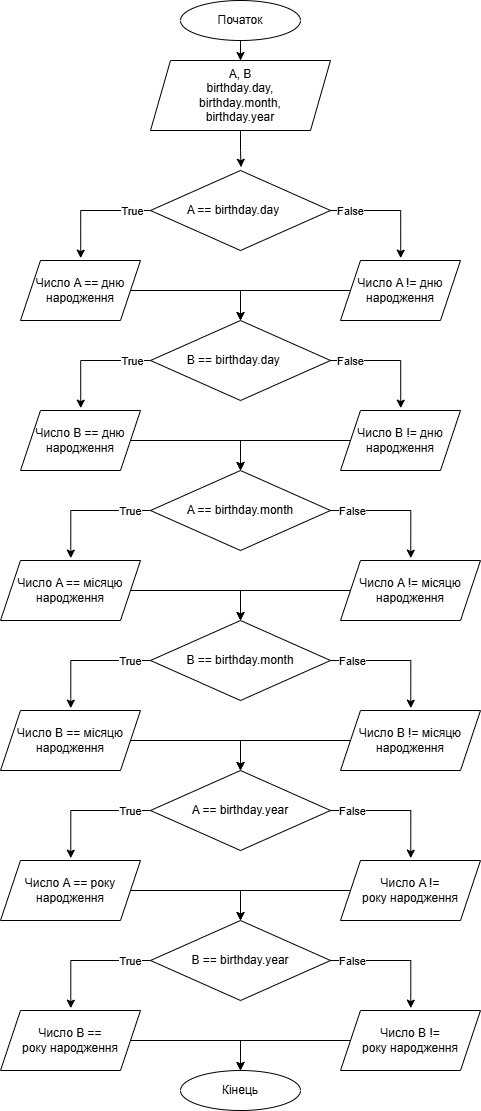

The diagram above was exported from draw.io. Its source (the exported page's mxGraphModel, read from the mxfile embedded in the PNG):
<mxGraphModel dx="2066" dy="1103" grid="1" gridSize="10" guides="1" tooltips="1" connect="1" arrows="1" fold="1" page="1" pageScale="1" pageWidth="827" pageHeight="1169" math="0" shadow="0">
  <root>
    <mxCell id="0" />
    <mxCell id="1" parent="0" />
    <mxCell id="SUVXIOvrt3MLqSDektx3-4" style="edgeStyle=orthogonalEdgeStyle;rounded=0;orthogonalLoop=1;jettySize=auto;html=1;entryX=0.5;entryY=0;entryDx=0;entryDy=0;" parent="1" source="nz0kr8kzbRYJk31w67YK-4" target="SUVXIOvrt3MLqSDektx3-2" edge="1">
      <mxGeometry relative="1" as="geometry" />
    </mxCell>
    <mxCell id="nz0kr8kzbRYJk31w67YK-4" value="Початок" style="ellipse;whiteSpace=wrap;html=1;" parent="1" vertex="1">
      <mxGeometry x="320" width="120" height="40" as="geometry" />
    </mxCell>
    <mxCell id="SUVXIOvrt3MLqSDektx3-2" value="A, B&lt;div&gt;birthday.day,&lt;/div&gt;&lt;div&gt;birthday.month,&lt;/div&gt;&lt;div&gt;birthday.year&lt;/div&gt;" style="shape=parallelogram;perimeter=parallelogramPerimeter;whiteSpace=wrap;html=1;fixedSize=1;" parent="1" vertex="1">
      <mxGeometry x="290" y="60" width="180" height="70" as="geometry" />
    </mxCell>
    <mxCell id="SUVXIOvrt3MLqSDektx3-10" style="edgeStyle=orthogonalEdgeStyle;rounded=0;orthogonalLoop=1;jettySize=auto;html=1;entryX=0.502;entryY=-0.039;entryDx=0;entryDy=0;entryPerimeter=0;" parent="1" source="SUVXIOvrt3MLqSDektx3-6" target="SUVXIOvrt3MLqSDektx3-17" edge="1">
      <mxGeometry relative="1" as="geometry">
        <mxPoint x="220" y="290" as="targetPoint" />
        <Array as="points">
          <mxPoint x="220" y="210" />
        </Array>
      </mxGeometry>
    </mxCell>
    <mxCell id="SUVXIOvrt3MLqSDektx3-16" value="True" style="edgeLabel;html=1;align=center;verticalAlign=middle;resizable=0;points=[];" parent="SUVXIOvrt3MLqSDektx3-10" vertex="1" connectable="0">
      <mxGeometry x="-0.6751" relative="1" as="geometry">
        <mxPoint as="offset" />
      </mxGeometry>
    </mxCell>
    <mxCell id="SUVXIOvrt3MLqSDektx3-6" value="A == birthday.day&lt;span style=&quot;white-space: pre;&quot;&gt;&#09;&lt;/span&gt;" style="rhombus;whiteSpace=wrap;html=1;" parent="1" vertex="1">
      <mxGeometry x="290" y="170" width="180" height="80" as="geometry" />
    </mxCell>
    <mxCell id="SUVXIOvrt3MLqSDektx3-7" style="edgeStyle=orthogonalEdgeStyle;rounded=0;orthogonalLoop=1;jettySize=auto;html=1;entryX=0.503;entryY=-0.041;entryDx=0;entryDy=0;entryPerimeter=0;" parent="1" source="SUVXIOvrt3MLqSDektx3-2" target="SUVXIOvrt3MLqSDektx3-6" edge="1">
      <mxGeometry relative="1" as="geometry" />
    </mxCell>
    <mxCell id="hQPmsqUlZ_xyAZd371A2-1" style="edgeStyle=orthogonalEdgeStyle;rounded=0;orthogonalLoop=1;jettySize=auto;html=1;entryX=0.5;entryY=0;entryDx=0;entryDy=0;" parent="1" source="SUVXIOvrt3MLqSDektx3-17" target="SUVXIOvrt3MLqSDektx3-28" edge="1">
      <mxGeometry relative="1" as="geometry">
        <mxPoint x="380" y="290" as="targetPoint" />
      </mxGeometry>
    </mxCell>
    <mxCell id="SUVXIOvrt3MLqSDektx3-17" value="Число A == дню народження" style="shape=parallelogram;perimeter=parallelogramPerimeter;whiteSpace=wrap;html=1;fixedSize=1;" parent="1" vertex="1">
      <mxGeometry x="160" y="260" width="120" height="60" as="geometry" />
    </mxCell>
    <mxCell id="SUVXIOvrt3MLqSDektx3-23" style="edgeStyle=orthogonalEdgeStyle;rounded=0;orthogonalLoop=1;jettySize=auto;html=1;entryX=0.502;entryY=-0.039;entryDx=0;entryDy=0;entryPerimeter=0;exitX=1;exitY=0.5;exitDx=0;exitDy=0;" parent="1" source="SUVXIOvrt3MLqSDektx3-6" target="SUVXIOvrt3MLqSDektx3-25" edge="1">
      <mxGeometry relative="1" as="geometry">
        <mxPoint x="570" y="330" as="targetPoint" />
        <mxPoint x="640" y="250" as="sourcePoint" />
        <Array as="points">
          <mxPoint x="540" y="210" />
        </Array>
      </mxGeometry>
    </mxCell>
    <mxCell id="SUVXIOvrt3MLqSDektx3-24" value="False" style="edgeLabel;html=1;align=center;verticalAlign=middle;resizable=0;points=[];" parent="SUVXIOvrt3MLqSDektx3-23" vertex="1" connectable="0">
      <mxGeometry x="-0.6751" relative="1" as="geometry">
        <mxPoint as="offset" />
      </mxGeometry>
    </mxCell>
    <mxCell id="hQPmsqUlZ_xyAZd371A2-2" style="edgeStyle=orthogonalEdgeStyle;rounded=0;orthogonalLoop=1;jettySize=auto;html=1;entryX=0.5;entryY=0;entryDx=0;entryDy=0;" parent="1" source="SUVXIOvrt3MLqSDektx3-25" target="SUVXIOvrt3MLqSDektx3-28" edge="1">
      <mxGeometry relative="1" as="geometry" />
    </mxCell>
    <mxCell id="SUVXIOvrt3MLqSDektx3-25" value="Число A != дню народження" style="shape=parallelogram;perimeter=parallelogramPerimeter;whiteSpace=wrap;html=1;fixedSize=1;" parent="1" vertex="1">
      <mxGeometry x="480" y="260" width="120" height="60" as="geometry" />
    </mxCell>
    <mxCell id="SUVXIOvrt3MLqSDektx3-26" style="edgeStyle=orthogonalEdgeStyle;rounded=0;orthogonalLoop=1;jettySize=auto;html=1;entryX=0.502;entryY=-0.039;entryDx=0;entryDy=0;entryPerimeter=0;" parent="1" source="SUVXIOvrt3MLqSDektx3-28" target="SUVXIOvrt3MLqSDektx3-29" edge="1">
      <mxGeometry relative="1" as="geometry">
        <mxPoint x="220" y="440" as="targetPoint" />
        <Array as="points">
          <mxPoint x="220" y="360" />
        </Array>
      </mxGeometry>
    </mxCell>
    <mxCell id="SUVXIOvrt3MLqSDektx3-27" value="True" style="edgeLabel;html=1;align=center;verticalAlign=middle;resizable=0;points=[];" parent="SUVXIOvrt3MLqSDektx3-26" vertex="1" connectable="0">
      <mxGeometry x="-0.6751" relative="1" as="geometry">
        <mxPoint as="offset" />
      </mxGeometry>
    </mxCell>
    <mxCell id="SUVXIOvrt3MLqSDektx3-28" value="B == birthday.day&lt;span style=&quot;white-space: pre;&quot;&gt;&#09;&lt;/span&gt;" style="rhombus;whiteSpace=wrap;html=1;" parent="1" vertex="1">
      <mxGeometry x="290" y="320" width="180" height="80" as="geometry" />
    </mxCell>
    <mxCell id="SUVXIOvrt3MLqSDektx3-29" value="Число B == дню народження" style="shape=parallelogram;perimeter=parallelogramPerimeter;whiteSpace=wrap;html=1;fixedSize=1;" parent="1" vertex="1">
      <mxGeometry x="160" y="410" width="120" height="60" as="geometry" />
    </mxCell>
    <mxCell id="SUVXIOvrt3MLqSDektx3-30" style="edgeStyle=orthogonalEdgeStyle;rounded=0;orthogonalLoop=1;jettySize=auto;html=1;entryX=0.502;entryY=-0.039;entryDx=0;entryDy=0;entryPerimeter=0;exitX=1;exitY=0.5;exitDx=0;exitDy=0;" parent="1" source="SUVXIOvrt3MLqSDektx3-28" target="SUVXIOvrt3MLqSDektx3-32" edge="1">
      <mxGeometry relative="1" as="geometry">
        <mxPoint x="570" y="480" as="targetPoint" />
        <mxPoint x="640" y="400" as="sourcePoint" />
        <Array as="points">
          <mxPoint x="540" y="360" />
        </Array>
      </mxGeometry>
    </mxCell>
    <mxCell id="SUVXIOvrt3MLqSDektx3-31" value="False" style="edgeLabel;html=1;align=center;verticalAlign=middle;resizable=0;points=[];" parent="SUVXIOvrt3MLqSDektx3-30" vertex="1" connectable="0">
      <mxGeometry x="-0.6751" relative="1" as="geometry">
        <mxPoint as="offset" />
      </mxGeometry>
    </mxCell>
    <mxCell id="SUVXIOvrt3MLqSDektx3-32" value="Число B != дню народження" style="shape=parallelogram;perimeter=parallelogramPerimeter;whiteSpace=wrap;html=1;fixedSize=1;" parent="1" vertex="1">
      <mxGeometry x="480" y="410" width="120" height="60" as="geometry" />
    </mxCell>
    <mxCell id="SUVXIOvrt3MLqSDektx3-34" style="edgeStyle=orthogonalEdgeStyle;rounded=0;orthogonalLoop=1;jettySize=auto;html=1;entryX=0.502;entryY=-0.039;entryDx=0;entryDy=0;entryPerimeter=0;" parent="1" source="SUVXIOvrt3MLqSDektx3-37" target="SUVXIOvrt3MLqSDektx3-38" edge="1">
      <mxGeometry relative="1" as="geometry">
        <mxPoint x="220" y="590" as="targetPoint" />
        <Array as="points">
          <mxPoint x="210" y="510" />
        </Array>
      </mxGeometry>
    </mxCell>
    <mxCell id="SUVXIOvrt3MLqSDektx3-35" value="True" style="edgeLabel;html=1;align=center;verticalAlign=middle;resizable=0;points=[];" parent="SUVXIOvrt3MLqSDektx3-34" vertex="1" connectable="0">
      <mxGeometry x="-0.6751" relative="1" as="geometry">
        <mxPoint as="offset" />
      </mxGeometry>
    </mxCell>
    <mxCell id="SUVXIOvrt3MLqSDektx3-37" value="A == birthday.month" style="rhombus;whiteSpace=wrap;html=1;" parent="1" vertex="1">
      <mxGeometry x="290" y="470" width="180" height="80" as="geometry" />
    </mxCell>
    <mxCell id="SUVXIOvrt3MLqSDektx3-38" value="Число A == місяцю народження" style="shape=parallelogram;perimeter=parallelogramPerimeter;whiteSpace=wrap;html=1;fixedSize=1;" parent="1" vertex="1">
      <mxGeometry x="140" y="560" width="140" height="60" as="geometry" />
    </mxCell>
    <mxCell id="SUVXIOvrt3MLqSDektx3-39" style="edgeStyle=orthogonalEdgeStyle;rounded=0;orthogonalLoop=1;jettySize=auto;html=1;entryX=0.502;entryY=-0.039;entryDx=0;entryDy=0;entryPerimeter=0;exitX=1;exitY=0.5;exitDx=0;exitDy=0;" parent="1" source="SUVXIOvrt3MLqSDektx3-37" target="SUVXIOvrt3MLqSDektx3-41" edge="1">
      <mxGeometry relative="1" as="geometry">
        <mxPoint x="570" y="630" as="targetPoint" />
        <mxPoint x="640" y="550" as="sourcePoint" />
        <Array as="points">
          <mxPoint x="550" y="510" />
        </Array>
      </mxGeometry>
    </mxCell>
    <mxCell id="SUVXIOvrt3MLqSDektx3-40" value="False" style="edgeLabel;html=1;align=center;verticalAlign=middle;resizable=0;points=[];" parent="SUVXIOvrt3MLqSDektx3-39" vertex="1" connectable="0">
      <mxGeometry x="-0.6751" relative="1" as="geometry">
        <mxPoint as="offset" />
      </mxGeometry>
    </mxCell>
    <mxCell id="SUVXIOvrt3MLqSDektx3-41" value="Число A != місяцю народження" style="shape=parallelogram;perimeter=parallelogramPerimeter;whiteSpace=wrap;html=1;fixedSize=1;" parent="1" vertex="1">
      <mxGeometry x="480" y="560" width="140" height="60" as="geometry" />
    </mxCell>
    <mxCell id="SUVXIOvrt3MLqSDektx3-42" style="edgeStyle=orthogonalEdgeStyle;rounded=0;orthogonalLoop=1;jettySize=auto;html=1;entryX=0.502;entryY=-0.039;entryDx=0;entryDy=0;entryPerimeter=0;" parent="1" source="SUVXIOvrt3MLqSDektx3-44" target="SUVXIOvrt3MLqSDektx3-45" edge="1">
      <mxGeometry relative="1" as="geometry">
        <mxPoint x="220" y="740" as="targetPoint" />
        <Array as="points">
          <mxPoint x="210" y="660" />
        </Array>
      </mxGeometry>
    </mxCell>
    <mxCell id="SUVXIOvrt3MLqSDektx3-43" value="True" style="edgeLabel;html=1;align=center;verticalAlign=middle;resizable=0;points=[];" parent="SUVXIOvrt3MLqSDektx3-42" vertex="1" connectable="0">
      <mxGeometry x="-0.6751" relative="1" as="geometry">
        <mxPoint as="offset" />
      </mxGeometry>
    </mxCell>
    <mxCell id="SUVXIOvrt3MLqSDektx3-44" value="B == birthday.month" style="rhombus;whiteSpace=wrap;html=1;" parent="1" vertex="1">
      <mxGeometry x="290" y="620" width="180" height="80" as="geometry" />
    </mxCell>
    <mxCell id="SUVXIOvrt3MLqSDektx3-45" value="Число B == місяцю народження" style="shape=parallelogram;perimeter=parallelogramPerimeter;whiteSpace=wrap;html=1;fixedSize=1;" parent="1" vertex="1">
      <mxGeometry x="140" y="710" width="140" height="60" as="geometry" />
    </mxCell>
    <mxCell id="SUVXIOvrt3MLqSDektx3-46" style="edgeStyle=orthogonalEdgeStyle;rounded=0;orthogonalLoop=1;jettySize=auto;html=1;entryX=0.502;entryY=-0.039;entryDx=0;entryDy=0;entryPerimeter=0;exitX=1;exitY=0.5;exitDx=0;exitDy=0;" parent="1" source="SUVXIOvrt3MLqSDektx3-44" target="SUVXIOvrt3MLqSDektx3-48" edge="1">
      <mxGeometry relative="1" as="geometry">
        <mxPoint x="570" y="780" as="targetPoint" />
        <mxPoint x="640" y="700" as="sourcePoint" />
        <Array as="points">
          <mxPoint x="550" y="660" />
        </Array>
      </mxGeometry>
    </mxCell>
    <mxCell id="SUVXIOvrt3MLqSDektx3-47" value="False" style="edgeLabel;html=1;align=center;verticalAlign=middle;resizable=0;points=[];" parent="SUVXIOvrt3MLqSDektx3-46" vertex="1" connectable="0">
      <mxGeometry x="-0.6751" relative="1" as="geometry">
        <mxPoint as="offset" />
      </mxGeometry>
    </mxCell>
    <mxCell id="SUVXIOvrt3MLqSDektx3-48" value="Число B != місяцю народження" style="shape=parallelogram;perimeter=parallelogramPerimeter;whiteSpace=wrap;html=1;fixedSize=1;" parent="1" vertex="1">
      <mxGeometry x="480" y="710" width="140" height="60" as="geometry" />
    </mxCell>
    <mxCell id="SUVXIOvrt3MLqSDektx3-50" style="edgeStyle=orthogonalEdgeStyle;rounded=0;orthogonalLoop=1;jettySize=auto;html=1;entryX=0.502;entryY=-0.039;entryDx=0;entryDy=0;entryPerimeter=0;" parent="1" source="SUVXIOvrt3MLqSDektx3-53" target="SUVXIOvrt3MLqSDektx3-54" edge="1">
      <mxGeometry relative="1" as="geometry">
        <mxPoint x="220" y="890" as="targetPoint" />
        <Array as="points">
          <mxPoint x="210" y="810" />
        </Array>
      </mxGeometry>
    </mxCell>
    <mxCell id="SUVXIOvrt3MLqSDektx3-51" value="True" style="edgeLabel;html=1;align=center;verticalAlign=middle;resizable=0;points=[];" parent="SUVXIOvrt3MLqSDektx3-50" vertex="1" connectable="0">
      <mxGeometry x="-0.6751" relative="1" as="geometry">
        <mxPoint as="offset" />
      </mxGeometry>
    </mxCell>
    <mxCell id="SUVXIOvrt3MLqSDektx3-53" value="A == birthday.year" style="rhombus;whiteSpace=wrap;html=1;" parent="1" vertex="1">
      <mxGeometry x="290" y="770" width="180" height="80" as="geometry" />
    </mxCell>
    <mxCell id="SUVXIOvrt3MLqSDektx3-54" value="Число A == року народження" style="shape=parallelogram;perimeter=parallelogramPerimeter;whiteSpace=wrap;html=1;fixedSize=1;" parent="1" vertex="1">
      <mxGeometry x="140" y="860" width="140" height="60" as="geometry" />
    </mxCell>
    <mxCell id="SUVXIOvrt3MLqSDektx3-55" style="edgeStyle=orthogonalEdgeStyle;rounded=0;orthogonalLoop=1;jettySize=auto;html=1;entryX=0.502;entryY=-0.039;entryDx=0;entryDy=0;entryPerimeter=0;exitX=1;exitY=0.5;exitDx=0;exitDy=0;" parent="1" source="SUVXIOvrt3MLqSDektx3-53" target="SUVXIOvrt3MLqSDektx3-57" edge="1">
      <mxGeometry relative="1" as="geometry">
        <mxPoint x="570" y="930" as="targetPoint" />
        <mxPoint x="640" y="850" as="sourcePoint" />
        <Array as="points">
          <mxPoint x="550" y="810" />
        </Array>
      </mxGeometry>
    </mxCell>
    <mxCell id="SUVXIOvrt3MLqSDektx3-56" value="False" style="edgeLabel;html=1;align=center;verticalAlign=middle;resizable=0;points=[];" parent="SUVXIOvrt3MLqSDektx3-55" vertex="1" connectable="0">
      <mxGeometry x="-0.6751" relative="1" as="geometry">
        <mxPoint as="offset" />
      </mxGeometry>
    </mxCell>
    <mxCell id="SUVXIOvrt3MLqSDektx3-57" value="Число A != року&amp;nbsp;народження" style="shape=parallelogram;perimeter=parallelogramPerimeter;whiteSpace=wrap;html=1;fixedSize=1;" parent="1" vertex="1">
      <mxGeometry x="480" y="860" width="140" height="60" as="geometry" />
    </mxCell>
    <mxCell id="SUVXIOvrt3MLqSDektx3-58" style="edgeStyle=orthogonalEdgeStyle;rounded=0;orthogonalLoop=1;jettySize=auto;html=1;entryX=0.502;entryY=-0.039;entryDx=0;entryDy=0;entryPerimeter=0;" parent="1" source="SUVXIOvrt3MLqSDektx3-60" target="SUVXIOvrt3MLqSDektx3-61" edge="1">
      <mxGeometry relative="1" as="geometry">
        <mxPoint x="220" y="1040" as="targetPoint" />
        <Array as="points">
          <mxPoint x="210" y="960" />
        </Array>
      </mxGeometry>
    </mxCell>
    <mxCell id="SUVXIOvrt3MLqSDektx3-59" value="True" style="edgeLabel;html=1;align=center;verticalAlign=middle;resizable=0;points=[];" parent="SUVXIOvrt3MLqSDektx3-58" vertex="1" connectable="0">
      <mxGeometry x="-0.6751" relative="1" as="geometry">
        <mxPoint as="offset" />
      </mxGeometry>
    </mxCell>
    <mxCell id="SUVXIOvrt3MLqSDektx3-60" value="B == birthday.year" style="rhombus;whiteSpace=wrap;html=1;" parent="1" vertex="1">
      <mxGeometry x="290" y="920" width="180" height="80" as="geometry" />
    </mxCell>
    <mxCell id="SUVXIOvrt3MLqSDektx3-61" value="Число B == року&amp;nbsp;народження" style="shape=parallelogram;perimeter=parallelogramPerimeter;whiteSpace=wrap;html=1;fixedSize=1;" parent="1" vertex="1">
      <mxGeometry x="140" y="1010" width="140" height="60" as="geometry" />
    </mxCell>
    <mxCell id="SUVXIOvrt3MLqSDektx3-62" style="edgeStyle=orthogonalEdgeStyle;rounded=0;orthogonalLoop=1;jettySize=auto;html=1;entryX=0.502;entryY=-0.039;entryDx=0;entryDy=0;entryPerimeter=0;exitX=1;exitY=0.5;exitDx=0;exitDy=0;" parent="1" source="SUVXIOvrt3MLqSDektx3-60" target="SUVXIOvrt3MLqSDektx3-64" edge="1">
      <mxGeometry relative="1" as="geometry">
        <mxPoint x="570" y="1080" as="targetPoint" />
        <mxPoint x="640" y="1000" as="sourcePoint" />
        <Array as="points">
          <mxPoint x="550" y="960" />
        </Array>
      </mxGeometry>
    </mxCell>
    <mxCell id="SUVXIOvrt3MLqSDektx3-63" value="False" style="edgeLabel;html=1;align=center;verticalAlign=middle;resizable=0;points=[];" parent="SUVXIOvrt3MLqSDektx3-62" vertex="1" connectable="0">
      <mxGeometry x="-0.6751" relative="1" as="geometry">
        <mxPoint as="offset" />
      </mxGeometry>
    </mxCell>
    <mxCell id="SUVXIOvrt3MLqSDektx3-64" value="Число B != року&amp;nbsp;народження" style="shape=parallelogram;perimeter=parallelogramPerimeter;whiteSpace=wrap;html=1;fixedSize=1;" parent="1" vertex="1">
      <mxGeometry x="480" y="1010" width="140" height="60" as="geometry" />
    </mxCell>
    <mxCell id="SUVXIOvrt3MLqSDektx3-67" value="Кінець" style="ellipse;whiteSpace=wrap;html=1;" parent="1" vertex="1">
      <mxGeometry x="320" y="1070" width="120" height="40" as="geometry" />
    </mxCell>
    <mxCell id="hQPmsqUlZ_xyAZd371A2-3" style="edgeStyle=orthogonalEdgeStyle;rounded=0;orthogonalLoop=1;jettySize=auto;html=1;entryX=0.5;entryY=0;entryDx=0;entryDy=0;" parent="1" edge="1">
      <mxGeometry relative="1" as="geometry">
        <mxPoint x="380" y="470" as="targetPoint" />
        <mxPoint x="270" y="440" as="sourcePoint" />
      </mxGeometry>
    </mxCell>
    <mxCell id="hQPmsqUlZ_xyAZd371A2-4" style="edgeStyle=orthogonalEdgeStyle;rounded=0;orthogonalLoop=1;jettySize=auto;html=1;entryX=0.5;entryY=0;entryDx=0;entryDy=0;" parent="1" edge="1">
      <mxGeometry relative="1" as="geometry">
        <mxPoint x="490" y="440" as="sourcePoint" />
        <mxPoint x="380" y="470" as="targetPoint" />
      </mxGeometry>
    </mxCell>
    <mxCell id="hQPmsqUlZ_xyAZd371A2-5" style="edgeStyle=orthogonalEdgeStyle;rounded=0;orthogonalLoop=1;jettySize=auto;html=1;entryX=0.5;entryY=0;entryDx=0;entryDy=0;" parent="1" edge="1">
      <mxGeometry relative="1" as="geometry">
        <mxPoint x="380" y="620" as="targetPoint" />
        <mxPoint x="270" y="590" as="sourcePoint" />
      </mxGeometry>
    </mxCell>
    <mxCell id="hQPmsqUlZ_xyAZd371A2-6" style="edgeStyle=orthogonalEdgeStyle;rounded=0;orthogonalLoop=1;jettySize=auto;html=1;entryX=0.5;entryY=0;entryDx=0;entryDy=0;" parent="1" edge="1">
      <mxGeometry relative="1" as="geometry">
        <mxPoint x="490" y="590" as="sourcePoint" />
        <mxPoint x="380" y="620" as="targetPoint" />
      </mxGeometry>
    </mxCell>
    <mxCell id="hQPmsqUlZ_xyAZd371A2-7" style="edgeStyle=orthogonalEdgeStyle;rounded=0;orthogonalLoop=1;jettySize=auto;html=1;entryX=0.5;entryY=0;entryDx=0;entryDy=0;" parent="1" edge="1">
      <mxGeometry relative="1" as="geometry">
        <mxPoint x="380" y="770" as="targetPoint" />
        <mxPoint x="270" y="740" as="sourcePoint" />
      </mxGeometry>
    </mxCell>
    <mxCell id="hQPmsqUlZ_xyAZd371A2-8" style="edgeStyle=orthogonalEdgeStyle;rounded=0;orthogonalLoop=1;jettySize=auto;html=1;entryX=0.5;entryY=0;entryDx=0;entryDy=0;" parent="1" edge="1">
      <mxGeometry relative="1" as="geometry">
        <mxPoint x="490" y="740" as="sourcePoint" />
        <mxPoint x="380" y="770" as="targetPoint" />
      </mxGeometry>
    </mxCell>
    <mxCell id="hQPmsqUlZ_xyAZd371A2-9" style="edgeStyle=orthogonalEdgeStyle;rounded=0;orthogonalLoop=1;jettySize=auto;html=1;entryX=0.5;entryY=0;entryDx=0;entryDy=0;" parent="1" edge="1">
      <mxGeometry relative="1" as="geometry">
        <mxPoint x="380" y="920" as="targetPoint" />
        <mxPoint x="270" y="890" as="sourcePoint" />
      </mxGeometry>
    </mxCell>
    <mxCell id="hQPmsqUlZ_xyAZd371A2-10" style="edgeStyle=orthogonalEdgeStyle;rounded=0;orthogonalLoop=1;jettySize=auto;html=1;entryX=0.5;entryY=0;entryDx=0;entryDy=0;" parent="1" edge="1">
      <mxGeometry relative="1" as="geometry">
        <mxPoint x="490" y="890" as="sourcePoint" />
        <mxPoint x="380" y="920" as="targetPoint" />
      </mxGeometry>
    </mxCell>
    <mxCell id="hQPmsqUlZ_xyAZd371A2-11" style="edgeStyle=orthogonalEdgeStyle;rounded=0;orthogonalLoop=1;jettySize=auto;html=1;entryX=0.5;entryY=0;entryDx=0;entryDy=0;" parent="1" edge="1">
      <mxGeometry relative="1" as="geometry">
        <mxPoint x="380" y="1070" as="targetPoint" />
        <mxPoint x="270" y="1040" as="sourcePoint" />
      </mxGeometry>
    </mxCell>
    <mxCell id="hQPmsqUlZ_xyAZd371A2-12" style="edgeStyle=orthogonalEdgeStyle;rounded=0;orthogonalLoop=1;jettySize=auto;html=1;entryX=0.5;entryY=0;entryDx=0;entryDy=0;" parent="1" edge="1">
      <mxGeometry relative="1" as="geometry">
        <mxPoint x="490" y="1040" as="sourcePoint" />
        <mxPoint x="380" y="1070" as="targetPoint" />
      </mxGeometry>
    </mxCell>
  </root>
</mxGraphModel>